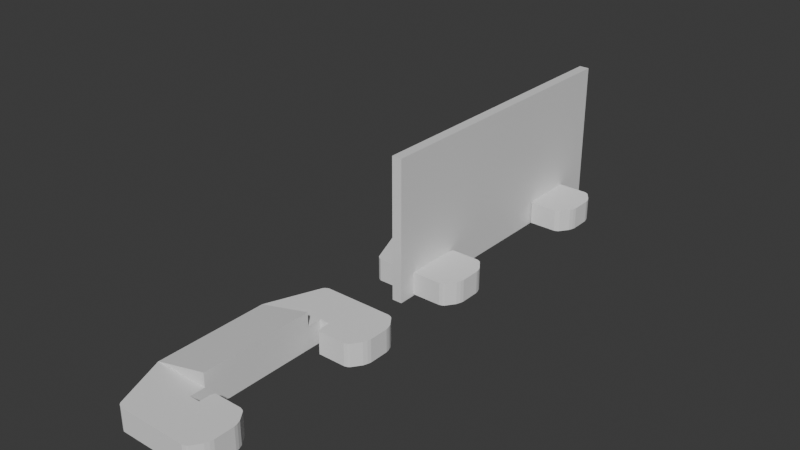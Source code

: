 # Source: rulet-stand-white-clear-ruler.blend  (saved by Blender 4.0.36; exported with 4.5.12 LTS)
import bpy
from mathutils import Matrix  # noqa: F401  (used for matrix-valued properties, if any)

bpy.ops.wm.read_factory_settings(use_empty=True)
scene = bpy.context.scene
scene.name = 'Scene'

# ---- collections
col_collection = bpy.data.collections.new('Collection'); scene.collection.children.link(col_collection)

# ---- materials (node trees are filled in below, after node groups)
mat_material = bpy.data.materials.new('Material')
mat_material.alpha_threshold = 0.0
mat_material.use_transparent_shadow = False
mat_material.roughness = 0.5
mat_material.line_color = (0.0, 0.0, 0.0, 1.0)

# ---- material node trees
mat_material.use_nodes = True; mat_material.node_tree.nodes.clear()
_N = mat_material.node_tree.nodes; _L = mat_material.node_tree.links
n0 = _N.new('ShaderNodeOutputMaterial'); n0.name = 'Material Output'; n0.location = (300, 300)
n1 = _N.new('ShaderNodeBsdfPrincipled'); n1.name = 'Principled BSDF'; n1.location = (10, 300)
n1.inputs[3].default_value = 1.45
_L.new(n1.outputs[0], n0.inputs[0])
n0.is_active_output = True

# ---- world
world_world = bpy.data.worlds.new('World'); scene.world = world_world
world_world.use_nodes = True; world_world.node_tree.nodes.clear()
_N = world_world.node_tree.nodes; _L = world_world.node_tree.links
n0 = _N.new('ShaderNodeOutputWorld'); n0.name = 'World Output'; n0.location = (300, 300)
n1 = _N.new('ShaderNodeBackground'); n1.name = 'Background'; n1.location = (10, 300)
n1.inputs[0].default_value = (0.05088, 0.05088, 0.05088, 1.0)
_L.new(n1.outputs[0], n0.inputs[0])
n0.is_active_output = True
world_world.color = (0.05088, 0.05088, 0.05088)
world_world.use_sun_shadow = False
world_world.sun_shadow_jitter_overblur = 0.0

# ---- meshes
me_cube = bpy.data.meshes.new('Cube')
me_cube.from_pydata([(1.0, 1.0, 1.0), (1.0, 1.0, -1.0), (1.0, -1.0, 1.0), (1.0, -1.0, -1.0), (-1.0, 1.0, 1.0), (-1.0, 1.0, -1.0), (-1.0, -1.0, 1.0), (-1.0, -1.0, -1.0)], [], [(0, 4, 6, 2), (3, 2, 6, 7), (7, 6, 4, 5), (5, 1, 3, 7), (1, 0, 2, 3), (5, 4, 0, 1)])
_uv = me_cube.uv_layers.new(name='UVMap')
_uv.uv.foreach_set('vector', [0.625, 0.5, 0.875, 0.5, 0.875, 0.75, 0.625, 0.75, 0.375, 0.75, 0.625, 0.75, 0.625, 1.0, 0.375, 1.0, 0.375, 0.0, 0.625, 0.0, 0.625, 0.25, 0.375, 0.25, 0.125, 0.5, 0.375, 0.5, 0.375, 0.75, 0.125, 0.75, 0.375, 0.5, 0.625, 0.5, 0.625, 0.75, 0.375, 0.75, 0.375, 0.25, 0.625, 0.25, 0.625, 0.5, 0.375, 0.5])
me_cube.materials.append(mat_material)
me_cube.use_mirror_vertex_groups = False
me_cube.update()
me_cube_001 = bpy.data.meshes.new('Cube.001')
me_cube_001.from_pydata([(-1.595, 0.0, -1.0), (-1.595, -0.5, -1.0), (-1.595, 0.5, -1.0), (-0.135, -0.5, -1.0), (-0.135, -0.6283, -1.0), (0.135, -0.6283, -1.0), (-0.135, 0.5, -1.0), (-0.135, 0.0, -1.0), (-0.135, 0.6283, -1.0), (0.135, 0.6283, -1.0), (-1.595, -0.5, 4.993), (-1.595, 0.0, 4.993), (-1.595, 0.5, 4.993), (-0.135, -0.6283, 4.993), (-0.135, -0.5, 4.993), (0.135, -0.6283, 4.993), (-0.135, 0.5, 4.993), (-0.135, 0.0, 4.993), (-0.135, 0.6283, 4.993), (0.135, 0.6283, 4.993), (1.27, -0.75, -1.0), (1.27, -0.75, 4.993), (1.27, 0.75, -1.0), (1.27, 0.75, 4.993), (-1.033, -0.972, -1.0), (-1.033, 0.972, -1.0), (1.039, -0.9817, -1.0), (1.039, 0.9817, -1.0), (1.039, -0.9817, 4.993), (1.039, -0.5183, 4.993), (1.039, -0.5183, -1.0), (1.039, 0.5183, -1.0), (0.135, -0.5435, -1.0), (0.1785, -0.5, -1.0), (1.039, 0.9817, 4.993), (0.1785, 0.5, -1.0), (0.135, 0.5435, -1.0), (-1.033, 0.972, 4.993), (-1.033, -0.972, 4.993), (0.1785, -0.5, 4.993), (0.135, -0.5435, 4.993), (1.039, 0.5183, 4.993), (0.135, 0.5435, 4.993), (0.1785, 0.5, 4.993), (-0.9149, -1.0, -1.0), (-0.9956, -0.9858, -1.0), (-0.9956, 0.9858, -1.0), (-0.9149, 1.0, -1.0), (0.9971, -0.9911, -1.0), (0.9149, -1.0, -1.0), (0.9149, 1.0, -1.0), (0.9971, 0.9911, -1.0), (0.9149, -1.0, 4.993), (0.9971, -0.9911, 4.993), (0.9971, -0.5089, 4.993), (0.9149, -0.5, 4.993), (0.9149, -0.5, -1.0), (0.9971, -0.5089, -1.0), (0.9971, 0.5089, -1.0), (0.9149, 0.5, -1.0), (0.9971, 0.9911, 4.993), (0.9149, 1.0, 4.993), (-0.9149, 1.0, 4.993), (-0.9956, 0.9858, 4.993), (-0.9956, -0.9858, 4.993), (-0.9149, -1.0, 4.993), (0.9149, 0.5, 4.993), (0.9971, 0.5089, 4.993), (1.27, -0.8365, -1.0), (1.27, -0.8365, 4.993), (1.27, -0.6635, -1.0), (1.27, -0.6635, 4.993), (1.27, 0.8365, -1.0), (1.27, 0.8365, 4.993), (1.27, 0.6635, -1.0), (1.27, 0.6635, 4.993), (1.25, -0.8679, -1.0), (1.21, -0.9028, -1.0), (1.21, -0.9028, 4.993), (1.25, -0.8679, 4.993), (1.21, -0.5972, -1.0), (1.25, -0.6321, -1.0), (1.25, -0.6321, 4.993), (1.21, -0.5972, 4.993), (1.21, 0.9028, -1.0), (1.25, 0.8679, -1.0), (1.25, 0.8679, 4.993), (1.21, 0.9028, 4.993), (1.25, 0.6321, -1.0), (1.21, 0.5972, -1.0), (1.21, 0.5972, 4.993), (1.25, 0.6321, 4.993), (-0.135, 0.5, 8.613), (-0.135, 0.0, 8.613), (-0.135, -0.5, 8.613)], [], [(1, 10, 11, 0), (31, 41, 67, 58), (73, 72, 85, 86), (24, 38, 10, 1), (14, 17, 93, 94), (14, 13, 4, 3, 7, 6, 8, 18, 16, 17), (0, 2, 6, 7), (5, 15, 40, 32), (0, 11, 12, 2), (19, 42, 43, 66, 67, 41, 90, 91, 75, 23, 73, 86, 87, 34, 60, 61, 62, 63, 37, 12, 16, 18), (3, 1, 0, 7), (5, 4, 13, 15), (9, 19, 18, 8), (2, 12, 37, 25), (22, 23, 75, 74), (13, 14, 10, 38, 64, 65, 52, 53, 28, 78, 79, 69, 21, 71, 82, 83, 29, 54, 55, 39, 40, 15), (36, 42, 19, 9), (71, 70, 81, 82), (63, 46, 25, 37), (6, 2, 25, 46, 47, 50, 51, 27, 84, 85, 72, 22, 74, 88, 89, 31, 58, 59, 35, 36, 9, 8), (74, 75, 91, 88), (26, 28, 53, 48), (29, 30, 57, 54), (47, 62, 61, 50), (51, 60, 34, 27), (33, 39, 55, 56), (32, 40, 39, 33), (49, 52, 65, 44), (59, 66, 43, 35), (42, 36, 35, 43), (71, 21, 20, 70), (73, 23, 22, 72), (20, 21, 69, 68), (52, 49, 48, 53), (56, 55, 54, 57), (44, 65, 64, 45), (66, 59, 58, 67), (50, 61, 60, 51), (62, 47, 46, 63), (38, 24, 45, 64), (77, 78, 28, 26), (30, 29, 83, 80), (27, 34, 87, 84), (89, 90, 41, 31), (68, 69, 79, 76), (78, 77, 76, 79), (80, 83, 82, 81), (84, 87, 86, 85), (90, 89, 88, 91), (32, 33, 56, 57, 30, 80, 81, 70, 20, 68, 76, 77, 26, 48, 49, 44, 45, 24, 1, 3, 4, 5), (11, 10, 94, 93), (17, 16, 92, 93), (16, 12, 92), (10, 14, 94), (12, 11, 93, 92)])
_uv = me_cube_001.uv_layers.new(name='UVMap')
_uv.uv.foreach_set('vector', [0.375, 0.0625, 0.625, 0.0625, 0.625, 0.125, 0.375, 0.125, 0.375, 0.5602, 0.625, 0.5602, 0.6278, 0.5614, 0.3722, 0.5614, 0.625, 0.5204, 0.375, 0.5204, 0.375, 0.5165, 0.625, 0.5165, 0.375, 0.003497, 0.625, 0.003497, 0.625, 0.0625, 0.375, 0.0625, 0.4159, 0.02553, 0.4159, 0.125, 0.4159, 0.125, 0.4159, 0.02553, 0.4159, 0.02553, 0.4159, 0.0, 0.4034, 0.0, 0.4034, 0.02553, 0.4034, 0.125, 0.4034, 0.2245, 0.4034, 0.25, 0.4159, 0.25, 0.4159, 0.2245, 0.4159, 0.125, 0.125, 0.625, 0.125, 0.5625, 0.2331, 0.5625, 0.2331, 0.625, 0.4034, 0.75, 0.4159, 0.75, 0.6257, 0.7087, 0.3131, 0.7087, 0.375, 0.125, 0.625, 0.125, 0.625, 0.1875, 0.375, 0.1875, 0.7331, 0.5465, 0.7331, 0.5571, 0.7277, 0.5625, 0.6356, 0.5625, 0.6278, 0.5614, 0.625, 0.5602, 0.625, 0.5503, 0.625, 0.546, 0.625, 0.5421, 0.625, 0.5312, 0.625, 0.5204, 0.625, 0.5165, 0.625, 0.5122, 0.625, 0.5023, 0.6278, 0.5011, 0.6356, 0.5, 0.8644, 0.5, 0.8723, 0.5018, 0.875, 0.5035, 0.875, 0.5625, 0.7669, 0.5625, 0.7669, 0.5465, 0.2331, 0.6875, 0.125, 0.6875, 0.125, 0.625, 0.2331, 0.625, 0.4034, 0.75, 0.4034, 1.0, 0.4159, 1.0, 0.4159, 0.75, 0.4034, 0.5, 0.4159, 0.5, 0.4159, 0.25, 0.4034, 0.25, 0.375, 0.1875, 0.625, 0.1875, 0.625, 0.2465, 0.375, 0.2465, 0.375, 0.5312, 0.625, 0.5312, 0.625, 0.5421, 0.375, 0.5421, 0.7669, 0.7035, 0.7669, 0.6875, 0.875, 0.6875, 0.875, 0.7465, 0.8723, 0.7482, 0.8644, 0.75, 0.6356, 0.75, 0.6278, 0.7489, 0.625, 0.7477, 0.625, 0.7378, 0.625, 0.7335, 0.625, 0.7296, 0.625, 0.7188, 0.625, 0.7079, 0.625, 0.704, 0.625, 0.6997, 0.625, 0.6898, 0.6278, 0.6886, 0.6356, 0.6875, 0.7277, 0.6875, 0.7331, 0.6929, 0.7331, 0.7035, 0.3131, 0.5413, 0.6257, 0.5413, 0.4159, 0.5, 0.4034, 0.5, 0.625, 0.7079, 0.375, 0.7079, 0.375, 0.704, 0.625, 0.704, 0.625, 0.2509, 0.375, 0.2509, 0.375, 0.2465, 0.625, 0.2465, 0.2331, 0.5625, 0.125, 0.5625, 0.125, 0.5035, 0.1277, 0.5018, 0.1356, 0.5, 0.3644, 0.5, 0.3722, 0.5011, 0.375, 0.5023, 0.375, 0.5122, 0.375, 0.5165, 0.375, 0.5204, 0.375, 0.5312, 0.375, 0.5421, 0.375, 0.546, 0.375, 0.5503, 0.375, 0.5602, 0.3722, 0.5614, 0.3644, 0.5625, 0.2723, 0.5625, 0.2669, 0.5571, 0.2669, 0.5465, 0.2331, 0.5465, 0.375, 0.5421, 0.625, 0.5421, 0.625, 0.546, 0.375, 0.546, 0.375, 0.7477, 0.625, 0.7477, 0.625, 0.7517, 0.375, 0.7517, 0.625, 0.6898, 0.375, 0.6898, 0.3722, 0.6886, 0.6278, 0.6886, 0.375, 0.2606, 0.625, 0.2606, 0.625, 0.4894, 0.375, 0.4894, 0.375, 0.4983, 0.625, 0.4983, 0.625, 0.5023, 0.375, 0.5023, 0.2723, 0.6875, 0.7277, 0.6875, 0.6356, 0.6875, 0.3644, 0.6875, 0.3131, 0.7087, 0.6257, 0.7087, 0.7277, 0.6875, 0.2723, 0.6875, 0.375, 0.7606, 0.625, 0.7606, 0.625, 0.9894, 0.375, 0.9894, 0.3644, 0.5625, 0.6356, 0.5625, 0.7277, 0.5625, 0.2723, 0.5625, 0.6257, 0.5413, 0.3131, 0.5413, 0.2723, 0.5625, 0.7277, 0.5625, 0.625, 0.7079, 0.625, 0.7188, 0.375, 0.7188, 0.375, 0.7079, 0.625, 0.5204, 0.625, 0.5312, 0.375, 0.5312, 0.375, 0.5204, 0.375, 0.7188, 0.625, 0.7188, 0.625, 0.7296, 0.375, 0.7296, 0.625, 0.7606, 0.375, 0.7606, 0.375, 0.7517, 0.625, 0.7517, 0.3644, 0.6875, 0.6356, 0.6875, 0.6278, 0.6886, 0.3722, 0.6886, 0.375, 0.0, 0.625, 0.0, 0.625, 0.00178, 0.375, 0.00178, 0.6356, 0.5625, 0.3644, 0.5625, 0.3722, 0.5614, 0.6278, 0.5614, 0.375, 0.4894, 0.625, 0.4894, 0.625, 0.4983, 0.375, 0.4983, 0.625, 0.2606, 0.375, 0.2606, 0.375, 0.2509, 0.625, 0.2509, 0.625, 0.003497, 0.375, 0.003497, 0.375, 0.00178, 0.625, 0.00178, 0.375, 0.7378, 0.625, 0.7378, 0.625, 0.7477, 0.375, 0.7477, 0.375, 0.6898, 0.625, 0.6898, 0.625, 0.6997, 0.375, 0.6997, 0.375, 0.5023, 0.625, 0.5023, 0.625, 0.5122, 0.375, 0.5122, 0.375, 0.5503, 0.625, 0.5503, 0.625, 0.5602, 0.375, 0.5602, 0.375, 0.7296, 0.625, 0.7296, 0.625, 0.7335, 0.375, 0.7335, 0.625, 0.7378, 0.375, 0.7378, 0.375, 0.7335, 0.625, 0.7335, 0.375, 0.6997, 0.625, 0.6997, 0.625, 0.704, 0.375, 0.704, 0.375, 0.5122, 0.625, 0.5122, 0.625, 0.5165, 0.375, 0.5165, 0.625, 0.5503, 0.375, 0.5503, 0.375, 0.546, 0.625, 0.546, 0.2669, 0.6929, 0.2723, 0.6875, 0.3644, 0.6875, 0.3722, 0.6886, 0.375, 0.6898, 0.375, 0.6997, 0.375, 0.704, 0.375, 0.7079, 0.375, 0.7188, 0.375, 0.7296, 0.375, 0.7335, 0.375, 0.7378, 0.375, 0.7477, 0.3722, 0.7489, 0.3644, 0.75, 0.1356, 0.75, 0.1277, 0.7482, 0.125, 0.7465, 0.125, 0.6875, 0.2331, 0.6875, 0.2331, 0.7035, 0.2669, 0.7035, 0.625, 0.125, 0.625, 0.0625, 0.7669, 0.6875, 0.7669, 0.625, 0.4159, 0.125, 0.4159, 0.2245, 0.4159, 0.2245, 0.4159, 0.125, 0.7669, 0.5625, 0.875, 0.5625, 0.7669, 0.5625, 0.875, 0.6875, 0.7669, 0.6875, 0.7669, 0.6875, 0.625, 0.1875, 0.625, 0.125, 0.7669, 0.625, 0.7669, 0.5625])
me_cube_001.update()
me_cube_003 = bpy.data.meshes.new('Cube.003')
me_cube_003.from_pydata([(-1.595, 0.0, -1.0), (-1.595, 0.5, -1.0), (-0.135, 0.5, -1.0), (-0.135, 0.0, -1.0), (-0.135, 0.6283, -1.0), (0.135, 0.6283, -1.0), (-1.595, 0.0, 4.993), (-1.595, 0.5, 4.993), (-0.135, 0.5, 4.993), (-0.135, 0.0, 4.993), (-0.135, 0.6283, 4.993), (0.135, 0.6283, 4.993), (1.27, 0.75, -1.0), (1.27, 0.75, 4.993), (-1.033, 0.972, -1.0), (1.039, 0.9817, -1.0), (1.039, 0.5183, -1.0), (1.039, 0.9817, 4.993), (0.1785, 0.5, -1.0), (0.135, 0.5435, -1.0), (-1.033, 0.972, 4.993), (1.039, 0.5183, 4.993), (0.135, 0.5435, 4.993), (0.1785, 0.5, 4.993), (-0.9956, 0.9858, -1.0), (-0.9149, 1.0, -1.0), (0.9149, 1.0, -1.0), (0.9971, 0.9911, -1.0), (0.9971, 0.5089, -1.0), (0.9149, 0.5, -1.0), (0.9971, 0.9911, 4.993), (0.9149, 1.0, 4.993), (-0.9149, 1.0, 4.993), (-0.9956, 0.9858, 4.993), (0.9149, 0.5, 4.993), (0.9971, 0.5089, 4.993), (1.27, 0.8365, -1.0), (1.27, 0.8365, 4.993), (1.27, 0.6635, -1.0), (1.27, 0.6635, 4.993), (1.21, 0.9028, -1.0), (1.25, 0.8679, -1.0), (1.25, 0.8679, 4.993), (1.21, 0.9028, 4.993), (1.25, 0.6321, -1.0), (1.21, 0.5972, -1.0), (1.21, 0.5972, 4.993), (1.25, 0.6321, 4.993), (-0.135, 0.5, 8.613), (-0.135, 0.0, 8.613)], [], [(16, 21, 35, 28), (37, 36, 41, 42), (0, 1, 2, 3), (0, 6, 7, 1), (11, 22, 23, 34, 35, 21, 46, 47, 39, 13, 37, 42, 43, 17, 30, 31, 32, 33, 20, 7, 8, 10), (5, 11, 10, 4), (1, 7, 20, 14), (12, 13, 39, 38), (19, 22, 11, 5), (33, 24, 14, 20), (2, 1, 14, 24, 25, 26, 27, 15, 40, 41, 36, 12, 38, 44, 45, 16, 28, 29, 18, 19, 5, 4), (38, 39, 47, 44), (25, 32, 31, 26), (27, 30, 17, 15), (29, 34, 23, 18), (22, 19, 18, 23), (37, 13, 12, 36), (34, 29, 28, 35), (26, 31, 30, 27), (32, 25, 24, 33), (15, 17, 43, 40), (45, 46, 21, 16), (40, 43, 42, 41), (46, 45, 44, 47), (9, 8, 48, 49), (8, 7, 48), (7, 6, 49, 48), (9, 3, 2, 4, 10, 8), (3, 9, 6, 0), (49, 6, 9)])
_uv = me_cube_003.uv_layers.new(name='UVMap')
_uv.uv.foreach_set('vector', [0.375, 0.5602, 0.625, 0.5602, 0.6278, 0.5614, 0.3722, 0.5614, 0.625, 0.5204, 0.375, 0.5204, 0.375, 0.5165, 0.625, 0.5165, 0.125, 0.625, 0.125, 0.5625, 0.2331, 0.5625, 0.2331, 0.625, 0.375, 0.125, 0.625, 0.125, 0.625, 0.1875, 0.375, 0.1875, 0.7331, 0.5465, 0.7331, 0.5571, 0.7277, 0.5625, 0.6356, 0.5625, 0.6278, 0.5614, 0.625, 0.5602, 0.625, 0.5503, 0.625, 0.546, 0.625, 0.5421, 0.625, 0.5312, 0.625, 0.5204, 0.625, 0.5165, 0.625, 0.5122, 0.625, 0.5023, 0.6278, 0.5011, 0.6356, 0.5, 0.8644, 0.5, 0.8723, 0.5018, 0.875, 0.5035, 0.875, 0.5625, 0.7669, 0.5625, 0.7669, 0.5465, 0.4034, 0.5, 0.4159, 0.5, 0.4159, 0.25, 0.4034, 0.25, 0.375, 0.1875, 0.625, 0.1875, 0.625, 0.2465, 0.375, 0.2465, 0.375, 0.5312, 0.625, 0.5312, 0.625, 0.5421, 0.375, 0.5421, 0.3131, 0.5413, 0.6257, 0.5413, 0.4159, 0.5, 0.4034, 0.5, 0.625, 0.2509, 0.375, 0.2509, 0.375, 0.2465, 0.625, 0.2465, 0.2331, 0.5625, 0.125, 0.5625, 0.125, 0.5035, 0.1277, 0.5018, 0.1356, 0.5, 0.3644, 0.5, 0.3722, 0.5011, 0.375, 0.5023, 0.375, 0.5122, 0.375, 0.5165, 0.375, 0.5204, 0.375, 0.5312, 0.375, 0.5421, 0.375, 0.546, 0.375, 0.5503, 0.375, 0.5602, 0.3722, 0.5614, 0.3644, 0.5625, 0.2723, 0.5625, 0.2669, 0.5571, 0.2669, 0.5465, 0.2331, 0.5465, 0.375, 0.5421, 0.625, 0.5421, 0.625, 0.546, 0.375, 0.546, 0.375, 0.2606, 0.625, 0.2606, 0.625, 0.4894, 0.375, 0.4894, 0.375, 0.4983, 0.625, 0.4983, 0.625, 0.5023, 0.375, 0.5023, 0.3644, 0.5625, 0.6356, 0.5625, 0.7277, 0.5625, 0.2723, 0.5625, 0.6257, 0.5413, 0.3131, 0.5413, 0.2723, 0.5625, 0.7277, 0.5625, 0.625, 0.5204, 0.625, 0.5312, 0.375, 0.5312, 0.375, 0.5204, 0.6356, 0.5625, 0.3644, 0.5625, 0.3722, 0.5614, 0.6278, 0.5614, 0.375, 0.4894, 0.625, 0.4894, 0.625, 0.4983, 0.375, 0.4983, 0.625, 0.2606, 0.375, 0.2606, 0.375, 0.2509, 0.625, 0.2509, 0.375, 0.5023, 0.625, 0.5023, 0.625, 0.5122, 0.375, 0.5122, 0.375, 0.5503, 0.625, 0.5503, 0.625, 0.5602, 0.375, 0.5602, 0.375, 0.5122, 0.625, 0.5122, 0.625, 0.5165, 0.375, 0.5165, 0.625, 0.5503, 0.375, 0.5503, 0.375, 0.546, 0.625, 0.546, 0.4159, 0.125, 0.4159, 0.2245, 0.4159, 0.2245, 0.4159, 0.125, 0.7669, 0.5625, 0.875, 0.5625, 0.7669, 0.5625, 0.625, 0.1875, 0.625, 0.125, 0.7669, 0.625, 0.7669, 0.5625, 0.4159, 0.125, 0.4034, 0.125, 0.4034, 0.2245, 0.4034, 0.25, 0.4159, 0.25, 0.4159, 0.2245, 0.4034, 0.125, 0.4159, 0.125, 0.625, 0.125, 0.375, 0.125, 0.4159, 0.125, 0.625, 0.125, 0.4159, 0.125])
me_cube_003.update()
me_cube_005 = bpy.data.meshes.new('Cube.005')
me_cube_005.from_pydata([(-1.595, 0.0, -1.0), (-1.595, -0.5, -1.0), (-0.135, -0.5, -1.0), (-0.135, -0.6283, -1.0), (0.135, -0.6283, -1.0), (-0.135, 0.0, -1.0), (-1.595, -0.5, 4.993), (-1.595, 0.0, 4.993), (-0.135, -0.6283, 4.993), (-0.135, -0.5, 4.993), (0.135, -0.6283, 4.993), (-0.135, 0.0, 4.993), (1.27, -0.75, -1.0), (1.27, -0.75, 4.993), (-1.033, -0.972, -1.0), (1.039, -0.9817, -1.0), (1.039, -0.9817, 4.993), (1.039, -0.5183, 4.993), (1.039, -0.5183, -1.0), (0.135, -0.5435, -1.0), (0.1785, -0.5, -1.0), (-1.033, -0.972, 4.993), (0.1785, -0.5, 4.993), (0.135, -0.5435, 4.993), (-0.9149, -1.0, -1.0), (-0.9956, -0.9858, -1.0), (0.9971, -0.9911, -1.0), (0.9149, -1.0, -1.0), (0.9149, -1.0, 4.993), (0.9971, -0.9911, 4.993), (0.9971, -0.5089, 4.993), (0.9149, -0.5, 4.993), (0.9149, -0.5, -1.0), (0.9971, -0.5089, -1.0), (-0.9956, -0.9858, 4.993), (-0.9149, -1.0, 4.993), (1.27, -0.8365, -1.0), (1.27, -0.8365, 4.993), (1.27, -0.6635, -1.0), (1.27, -0.6635, 4.993), (1.25, -0.8679, -1.0), (1.21, -0.9028, -1.0), (1.21, -0.9028, 4.993), (1.25, -0.8679, 4.993), (1.21, -0.5972, -1.0), (1.25, -0.6321, -1.0), (1.25, -0.6321, 4.993), (1.21, -0.5972, 4.993), (-0.135, 0.0, 8.613), (-0.135, -0.5, 8.613)], [], [(1, 6, 7, 0), (14, 21, 6, 1), (9, 11, 48, 49), (9, 8, 3, 2, 5, 11), (4, 10, 23, 19), (2, 1, 0, 5), (4, 3, 8, 10), (8, 9, 6, 21, 34, 35, 28, 29, 16, 42, 43, 37, 13, 39, 46, 47, 17, 30, 31, 22, 23, 10), (39, 38, 45, 46), (15, 16, 29, 26), (17, 18, 33, 30), (20, 22, 31, 32), (19, 23, 22, 20), (27, 28, 35, 24), (39, 13, 12, 38), (12, 13, 37, 36), (28, 27, 26, 29), (32, 31, 30, 33), (24, 35, 34, 25), (21, 14, 25, 34), (41, 42, 16, 15), (18, 17, 47, 44), (36, 37, 43, 40), (42, 41, 40, 43), (44, 47, 46, 45), (19, 20, 32, 33, 18, 44, 45, 38, 12, 36, 40, 41, 15, 26, 27, 24, 25, 14, 1, 2, 3, 4), (7, 6, 49, 48), (6, 9, 49), (5, 0, 7, 11), (48, 11, 7)])
_uv = me_cube_005.uv_layers.new(name='UVMap')
_uv.uv.foreach_set('vector', [0.375, 0.0625, 0.625, 0.0625, 0.625, 0.125, 0.375, 0.125, 0.375, 0.003497, 0.625, 0.003497, 0.625, 0.0625, 0.375, 0.0625, 0.4159, 0.02553, 0.4159, 0.125, 0.4159, 0.125, 0.4159, 0.02553, 0.4159, 0.02553, 0.4159, 0.0, 0.4034, 0.0, 0.4034, 0.02553, 0.4034, 0.125, 0.4159, 0.125, 0.4034, 0.75, 0.4159, 0.75, 0.6257, 0.7087, 0.3131, 0.7087, 0.2331, 0.6875, 0.125, 0.6875, 0.125, 0.625, 0.2331, 0.625, 0.4034, 0.75, 0.4034, 1.0, 0.4159, 1.0, 0.4159, 0.75, 0.7669, 0.7035, 0.7669, 0.6875, 0.875, 0.6875, 0.875, 0.7465, 0.8723, 0.7482, 0.8644, 0.75, 0.6356, 0.75, 0.6278, 0.7489, 0.625, 0.7477, 0.625, 0.7378, 0.625, 0.7335, 0.625, 0.7296, 0.625, 0.7188, 0.625, 0.7079, 0.625, 0.704, 0.625, 0.6997, 0.625, 0.6898, 0.6278, 0.6886, 0.6356, 0.6875, 0.7277, 0.6875, 0.7331, 0.6929, 0.7331, 0.7035, 0.625, 0.7079, 0.375, 0.7079, 0.375, 0.704, 0.625, 0.704, 0.375, 0.7477, 0.625, 0.7477, 0.625, 0.7517, 0.375, 0.7517, 0.625, 0.6898, 0.375, 0.6898, 0.3722, 0.6886, 0.6278, 0.6886, 0.2723, 0.6875, 0.7277, 0.6875, 0.6356, 0.6875, 0.3644, 0.6875, 0.3131, 0.7087, 0.6257, 0.7087, 0.7277, 0.6875, 0.2723, 0.6875, 0.375, 0.7606, 0.625, 0.7606, 0.625, 0.9894, 0.375, 0.9894, 0.625, 0.7079, 0.625, 0.7188, 0.375, 0.7188, 0.375, 0.7079, 0.375, 0.7188, 0.625, 0.7188, 0.625, 0.7296, 0.375, 0.7296, 0.625, 0.7606, 0.375, 0.7606, 0.375, 0.7517, 0.625, 0.7517, 0.3644, 0.6875, 0.6356, 0.6875, 0.6278, 0.6886, 0.3722, 0.6886, 0.375, 0.0, 0.625, 0.0, 0.625, 0.00178, 0.375, 0.00178, 0.625, 0.003497, 0.375, 0.003497, 0.375, 0.00178, 0.625, 0.00178, 0.375, 0.7378, 0.625, 0.7378, 0.625, 0.7477, 0.375, 0.7477, 0.375, 0.6898, 0.625, 0.6898, 0.625, 0.6997, 0.375, 0.6997, 0.375, 0.7296, 0.625, 0.7296, 0.625, 0.7335, 0.375, 0.7335, 0.625, 0.7378, 0.375, 0.7378, 0.375, 0.7335, 0.625, 0.7335, 0.375, 0.6997, 0.625, 0.6997, 0.625, 0.704, 0.375, 0.704, 0.2669, 0.6929, 0.2723, 0.6875, 0.3644, 0.6875, 0.3722, 0.6886, 0.375, 0.6898, 0.375, 0.6997, 0.375, 0.704, 0.375, 0.7079, 0.375, 0.7188, 0.375, 0.7296, 0.375, 0.7335, 0.375, 0.7378, 0.375, 0.7477, 0.3722, 0.7489, 0.3644, 0.75, 0.1356, 0.75, 0.1277, 0.7482, 0.125, 0.7465, 0.125, 0.6875, 0.2331, 0.6875, 0.2331, 0.7035, 0.2669, 0.7035, 0.625, 0.125, 0.625, 0.0625, 0.7669, 0.6875, 0.7669, 0.625, 0.875, 0.6875, 0.7669, 0.6875, 0.7669, 0.6875, 0.4034, 0.125, 0.375, 0.125, 0.625, 0.125, 0.4159, 0.125, 0.4159, 0.125, 0.4159, 0.125, 0.625, 0.125])
me_cube_005.update()

# ---- objects
ob_cube = bpy.data.objects.new('Cube', me_cube)
ob_cube_001 = bpy.data.objects.new('Cube.001', me_cube_001)
ob_cube_002 = bpy.data.objects.new('Cube.002', me_cube_003)
ob_cube_004 = bpy.data.objects.new('Cube.004', me_cube_005)

# ---- transforms, parenting, visibility, modifiers, constraints
ob_cube.location = (0.0, 0.0, 18.44)
ob_cube.rotation_euler = (1.571, 0.0, 0.0)
ob_cube.scale = (1.35, 18.85, 40.0)
ob_cube.lock_rotations_4d = False
ob_cube.empty_display_type = 'ARROWS'
ob_cube.lineart.crease_threshold = 0.0
ob_cube_001.location = (0.0, -83.81, 1.0)
ob_cube_001.scale = (10.0, 30.0, 1.001)
ob_cube_002.location = (0.0, -0.327, 1.0)
ob_cube_002.scale = (10.0, 30.0, 1.001)
ob_cube_004.location = (0.0, -5.365, 1.0)
ob_cube_004.scale = (10.0, 30.0, 1.001)

# ---- collection membership
col_collection.objects.link(ob_cube)
col_collection.objects.link(ob_cube_001)
col_collection.objects.link(ob_cube_002)
col_collection.objects.link(ob_cube_004)

# ---- scene / render settings (as saved in the file)
scene.frame_start = 1; scene.frame_end = 250; scene.frame_set(1)
scene.render.engine = 'BLENDER_EEVEE_NEXT'
scene.cycles.sampling_pattern = 'TABULATED_SOBOL'
scene.unit_settings.scale_length = 0.001
bpy.context.view_layer.update()

# ---- added for rendering (the .blend has no active camera and no usable light): camera, sun
cam_auto = bpy.data.cameras.new('AutoCamera')
cam_auto.lens = 50.0
cam_auto.sensor_width = 36.0
cam_auto.clip_end = 2613.22
ob_auto_camera = bpy.data.objects.new('AutoCamera', cam_auto)
scene.collection.objects.link(ob_auto_camera)
ob_auto_camera.location = (147.278, -215.589, 137.564)
ob_auto_camera.rotation_euler = (1.09748, -7.21219e-08, 0.694738)
scene.camera = ob_auto_camera
light_auto_sun = bpy.data.lights.new('AutoSun', 'SUN')
light_auto_sun.energy = 3.0
light_auto_sun.angle = 0.0523599
ob_auto_sun = bpy.data.objects.new('AutoSun', light_auto_sun)
scene.collection.objects.link(ob_auto_sun)
ob_auto_sun.rotation_euler = (0.872665, 0.174533, 0.523599)
bpy.context.view_layer.update()
